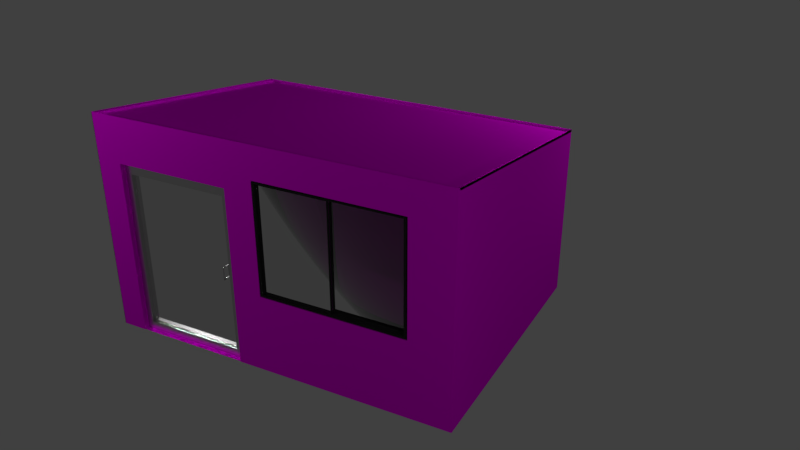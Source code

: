 # Source: Porteria.blend  (saved by Blender 2.79.0; exported with 4.5.12 LTS)
import bpy
from mathutils import Matrix  # noqa: F401  (used for matrix-valued properties, if any)

bpy.ops.wm.read_factory_settings(use_empty=True)
scene = bpy.context.scene
scene.name = 'Scene'

# ---- collections
col_collection_1 = bpy.data.collections.new('Collection 1'); scene.collection.children.link(col_collection_1)

# ---- images (referenced by path relative to the original .blend; pixels are not part of the script)
import os
ASSET_DIR = os.environ.get("B2B_ASSET_DIR", "")  # directory of the original .blend (textures are referenced by path, not embedded)
HERE = os.path.dirname(os.path.abspath(__file__))  # packed textures are extracted next to this script under _unpacked/

def load_image(name, relpath, width, height, colorspace="sRGB"):
    """Load a texture the original file referenced (path relative to the .blend, or extracted next to this script)."""
    p = next((c for c in (os.path.join(HERE, relpath), os.path.join(ASSET_DIR, relpath)) if relpath and os.path.exists(c)), "")
    if p:
        img = bpy.data.images.load(p, check_existing=True)
        img.name = name
    else:  # same state as the original file: an image datablock whose file is absent (Cycles renders it pink)
        img = bpy.data.images.new(name, width, height)
        img.source = "FILE"
        img.filepath = "//" + (relpath or name)
    img.colorspace_settings.name = colorspace
    return img
img_ladrillo2_jpg_001 = load_image('ladrillo2.jpg.001', 'ladrillo2.jpg', 1024, 1024, 'sRGB')

# ---- materials (node trees are filled in below, after node groups)
mat_materialladrillos = bpy.data.materials.new('MaterialLadrillos')
mat_materialladrillos.alpha_threshold = 0.0
mat_materialladrillos.roughness = 0.5
mat_metal = bpy.data.materials.new('metal')
mat_metal.alpha_threshold = 0.0
mat_metal.roughness = 0.5
mat_metal.line_color = (0.0, 0.0, 0.0, 1.0)
mat_vidrio = bpy.data.materials.new('vidrio')
mat_vidrio.alpha_threshold = 0.0
mat_vidrio.roughness = 0.5
mat_marco = bpy.data.materials.new('marco')
mat_marco.alpha_threshold = 0.0
mat_marco.diffuse_color = (0.01739, 0.01739, 0.01739, 1.0)
mat_marco.roughness = 0.5
mat_marco.line_color = (0.0, 0.0, 0.0, 1.0)
mat_vidrio_001 = bpy.data.materials.new('vidrio.001')
mat_vidrio_001.alpha_threshold = 0.0
mat_vidrio_001.diffuse_color = (0.7613, 0.7613, 0.7613, 1.0)
mat_vidrio_001.roughness = 0.5
mat_vidrio_001.specular_intensity = 1.0
mat_vidrio_002 = bpy.data.materials.new('vidrio.002')
mat_vidrio_002.alpha_threshold = 0.0
mat_vidrio_002.roughness = 0.5
mat_vidrio_002.specular_intensity = 1.0

# ---- material node trees
mat_materialladrillos.use_nodes = True; mat_materialladrillos.node_tree.nodes.clear()
_N = mat_materialladrillos.node_tree.nodes; _L = mat_materialladrillos.node_tree.links
n0 = _N.new('ShaderNodeOutputMaterial'); n0.name = 'Material Output'; n0.location = (300, 300)
n1 = _N.new('ShaderNodeBsdfDiffuse'); n1.name = 'Diffuse BSDF'; n1.location = (-129, 242)
n2 = _N.new('ShaderNodeBsdfAnisotropic'); n2.name = 'Glossy BSDF'; n2.location = (-129, 426)
n2.distribution = 'GGX'
n2.inputs[1].default_value = 0.4472
n3 = _N.new('ShaderNodeMixShader'); n3.name = 'Mix Shader'; n3.location = (86, 300)
n4 = _N.new('ShaderNodeTexImage'); n4.name = 'Image Texture'; n4.location = (-372, 365)
n4.width = 140
n4.image = img_ladrillo2_jpg_001
n5 = _N.new('ShaderNodeMath'); n5.name = 'Math'; n5.location = (22, 596)
n5.operation = 'MULTIPLY'
n5.inputs[1].default_value = 1.4
n6 = _N.new('ShaderNodeTexCoord'); n6.name = 'Texture Coordinate'; n6.location = (-610, 391)
n7 = _N.new('ShaderNodeDisplacement'); n7.name = 'Displacement'; n7.location = (0, 0)
n7.inputs[1].default_value = 0.0
n7.inputs[2].default_value = 0.1
_L.new(n2.outputs[0], n3.inputs[1])
_L.new(n1.outputs[0], n3.inputs[2])
_L.new(n3.outputs[0], n0.inputs[0])
_L.new(n4.outputs[0], n2.inputs[0])
_L.new(n4.outputs[0], n1.inputs[0])
_L.new(n4.outputs[0], n5.inputs[0])
_L.new(n6.outputs[2], n4.inputs[0])
_L.new(n5.outputs[0], n7.inputs[0])
_L.new(n7.outputs[0], n0.inputs[2])
n0.is_active_output = True
mat_metal.use_nodes = True; mat_metal.node_tree.nodes.clear()
_N = mat_metal.node_tree.nodes; _L = mat_metal.node_tree.links
n0 = _N.new('ShaderNodeOutputMaterial'); n0.name = 'Material Output'; n0.location = (300, 300)
n1 = _N.new('ShaderNodeBsdfAnisotropic'); n1.name = 'Glossy BSDF'; n1.location = (10, 300)
n1.distribution = 'GGX'
n1.inputs[0].default_value = (0.5849, 0.5849, 0.5849, 1.0)
n1.inputs[1].default_value = 0.3162
_L.new(n1.outputs[0], n0.inputs[0])
n0.is_active_output = True
mat_vidrio.use_nodes = True; mat_vidrio.node_tree.nodes.clear()
_N = mat_vidrio.node_tree.nodes; _L = mat_vidrio.node_tree.links
n0 = _N.new('ShaderNodeOutputMaterial'); n0.name = 'Material Output'; n0.location = (300, 300)
n1 = _N.new('ShaderNodeBsdfGlass'); n1.name = 'Glass BSDF'; n1.location = (10, 300)
n1.distribution = 'BECKMANN'
n1.inputs[0].default_value = (0.8, 0.8, 0.8, 1.0)
n1.inputs[2].default_value = 1.45
_L.new(n1.outputs[0], n0.inputs[0])
n0.is_active_output = True
mat_vidrio_001.use_nodes = True; mat_vidrio_001.node_tree.nodes.clear()
_N = mat_vidrio_001.node_tree.nodes; _L = mat_vidrio_001.node_tree.links
n0 = _N.new('ShaderNodeOutputMaterial'); n0.name = 'Material Output'; n0.location = (300, 300)
n1 = _N.new('ShaderNodeBsdfGlass'); n1.name = 'Glass BSDF'; n1.location = (10, 300)
n1.distribution = 'BECKMANN'
n1.inputs[0].default_value = (0.7613, 0.7613, 0.7613, 1.0)
n1.inputs[2].default_value = 1.45
_L.new(n1.outputs[0], n0.inputs[0])
n0.is_active_output = True
mat_vidrio_002.use_nodes = True; mat_vidrio_002.node_tree.nodes.clear()
_N = mat_vidrio_002.node_tree.nodes; _L = mat_vidrio_002.node_tree.links
n0 = _N.new('ShaderNodeOutputMaterial'); n0.name = 'Material Output'; n0.location = (300, 300)
n1 = _N.new('ShaderNodeBsdfGlass'); n1.name = 'Glass BSDF'; n1.location = (10, 300)
n1.distribution = 'BECKMANN'
n1.inputs[0].default_value = (0.8, 0.8, 0.8, 1.0)
n1.inputs[2].default_value = 1.45
_L.new(n1.outputs[0], n0.inputs[0])
n0.is_active_output = True

# ---- world
world_world = bpy.data.worlds.new('World'); scene.world = world_world
world_world.color = (0.05088, 0.05088, 0.05088)
world_world.use_sun_shadow = False
world_world.sun_shadow_jitter_overblur = 0.0
world_world.cycles.sampling_method = 'MANUAL'

# ---- cameras
cam_camera = bpy.data.cameras.new('Camera')
cam_camera.clip_end = 100.0
cam_camera.lens = 35.0
cam_camera.sensor_width = 32.0
cam_camera.sensor_height = 18.0
cam_camera.ortho_scale = 7.314
cam_camera.dof.focus_distance = 0.0

# ---- lights
light_lamp_002 = bpy.data.lights.new('Lamp.002', 'POINT')
light_lamp_002.transmission_factor = 0.0
light_lamp_002.cutoff_distance = 30.0
light_lamp_002.energy = 100.0
light_lamp_002.shadow_buffer_clip_start = 1.001
light_lamp_002.shadow_soft_size = 0.1
light_lamp_002.shadow_maximum_resolution = 0.006
light_lamp_002.use_absolute_resolution = True
light_lamp_001 = bpy.data.lights.new('Lamp.001', 'POINT')
light_lamp_001.transmission_factor = 0.0
light_lamp_001.cutoff_distance = 30.0
light_lamp_001.energy = 100.0
light_lamp_001.shadow_buffer_clip_start = 1.001
light_lamp_001.shadow_soft_size = 0.1
light_lamp_001.shadow_maximum_resolution = 0.006
light_lamp_001.use_absolute_resolution = True
light_lamp = bpy.data.lights.new('Lamp', 'POINT')
light_lamp.transmission_factor = 0.0
light_lamp.cutoff_distance = 30.0
light_lamp.energy = 100.0
light_lamp.shadow_buffer_clip_start = 1.001
light_lamp.shadow_soft_size = 0.1
light_lamp.shadow_maximum_resolution = 0.006
light_lamp.use_absolute_resolution = True

# ---- meshes
me_cube_004 = bpy.data.meshes.new('Cube.004')
me_cube_004.from_pydata([(-0.6858, -0.5869, 0.971), (-0.6858, 0.7144, 0.971), (-0.6859, -2.535, -0.1269), (-0.6859, -2.535, 1.118), (-0.6859, -0.9102, -0.1269), (-0.6859, -0.9102, 1.118), (-1.0, -3.0, -1.0), (-1.0, -3.0, 1.475), (-1.0, 1.0, -1.0), (-1.0, 1.0, 1.475), (1.995, -3.0, -1.0), (1.995, -3.0, 1.0), (1.995, 1.0, -1.0), (1.995, 1.0, 1.0), (-1.0, -2.535, -0.1269), (-1.0, -0.9102, -0.1269), (-1.0, -2.535, 1.118), (-1.0, -0.9102, 1.118), (-1.0, -0.5869, 0.971), (-1.0, 0.7144, -0.8695), (-1.0, 0.7144, -1.0), (-1.0, 0.7144, 0.971), (-0.6858, 0.7144, -1.0), (-1.0, -0.5869, -0.2752), (-0.6858, -0.5869, -1.0), (-1.0, -0.5869, -1.0), (-1.0, 0.9954, 1.475), (-1.0, 0.9954, -1.0), (1.995, 0.9954, -1.0), (1.995, 0.9954, 1.0), (-0.9936, 0.7144, -1.0), (-0.9936, -0.5858, -1.0), (-1.0, -3.0, -1.0), (-1.0, -3.0, 1.475), (1.995, -3.0, 1.0), (1.995, -3.0, -1.0), (-1.0, -3.0, -1.0), (-1.0, -3.0, 1.475), (1.995, -3.0, 1.0), (1.995, -3.0, -1.0), (-1.0, 0.9329, -1.0), (-1.0, 0.9329, 1.475), (1.995, 0.9329, 1.0), (1.995, 0.9329, -1.0), (1.98, 1.0, -1.0), (1.98, 1.0, 1.0), (1.98, -3.0, -1.0), (1.98, -3.0, 1.0), (-0.9361, 0.9842, 1.455), (-0.9361, 0.9842, -1.0), (1.995, 0.9842, -1.0), (1.995, 0.9842, 0.9796), (-0.9705, -3.0, 1.447), (-0.9705, 1.0, 1.447), (1.985, 1.0, 0.9717), (1.985, -3.0, 0.9717), (-0.9361, 0.9842, 1.455), (-0.9361, 0.9842, -1.0), (1.995, 0.9842, -1.0), (1.995, 0.9842, 0.9796), (-0.9361, -2.966, 1.455), (-0.9361, -2.966, -1.0), (1.995, -2.966, -1.0), (1.995, -2.966, 0.9796), (1.985, -3.0, 0.928), (1.985, 1.0, 0.928), (-0.9705, 1.0, 1.403), (-0.9705, -3.0, 1.403)], [], [(1, 0, 18, 21), (26, 29, 51, 48), (2, 14, 16, 3), (5, 3, 16, 17), (6, 7, 16, 14, 15, 23, 25), (9, 13, 29, 26), (12, 13, 11, 10), (11, 7, 33, 34), (8, 12, 10, 6, 25, 24, 22, 20), (9, 7, 52, 53), (15, 4, 5, 17), (8, 19, 21, 18, 23, 15, 17, 16, 7, 9), (14, 2, 4, 15), (8, 9, 26, 27), (22, 1, 21, 19, 20), (20, 19, 8), (18, 0, 24, 25, 23), (13, 12, 28, 29), (12, 8, 27, 28), (22, 24, 31, 30), (33, 32, 36, 37), (10, 11, 34, 35), (7, 6, 32, 33), (6, 10, 35, 32), (39, 38, 37, 36), (34, 33, 37, 38), (35, 34, 38, 39), (32, 35, 39, 36), (43, 42, 41, 40), (46, 47, 45, 44), (48, 51, 59, 56), (27, 26, 48, 49), (29, 28, 50, 51), (28, 27, 49, 50), (54, 53, 52, 55), (7, 11, 55, 52), (11, 13, 54, 55), (57, 56, 59, 58), (49, 48, 56, 57), (51, 50, 58, 59), (50, 49, 57, 58), (61, 60, 63, 62), (66, 65, 64, 67)])
_uv = me_cube_004.uv_layers.new(name='UVMap')
_uv.uv.foreach_set('vector', [0.0, 0.0, 0.0, 0.0, 0.0, 0.0, 0.0, 0.0, 0.0, 0.0, 0.0, 0.0, 0.0, 0.0, 0.0, 0.0, 0.0, 0.0, 0.0, 0.0, 0.0, 0.0, 0.0, 0.0, 0.0, 0.0, 0.0, 0.0, 0.0, 0.0, 0.0, 0.0, -0.3772, 1.321, -0.3772, -0.4183, -0.1644, -0.1668, -0.1644, 0.7075, 0.5788, 0.7075, 0.7272, 0.8117, 0.7272, 1.321, 0.0, 0.0, 0.0, 0.0, 0.0, 0.0, 0.0, 0.0, 1.501, -0.296, 1.501, 1.245, -0.5065, 1.245, -0.5065, -0.296, 0.0, 0.0, 0.0, 0.0, 0.0, 0.0, 0.0, 0.0, 0.0, 0.0, 0.0, 0.0, 0.0, 0.0, 0.0, 0.0, 0.0, 0.0, 0.0, 0.0, 0.0, 0.0, 0.0, 0.0, 1.453, -0.4183, -0.3772, -0.4183, -0.3772, -0.4183, 1.453, -0.4183, 0.0, 0.0, 0.0, 0.0, 0.0, 0.0, 0.0, 0.0, 1.453, 1.321, 1.322, 1.229, 1.322, -0.0639, 0.7272, -0.0639, 0.7272, 0.8117, 0.5788, 0.7075, 0.5788, -0.1668, -0.1644, -0.1668, -0.3772, -0.4183, 1.453, -0.4183, 0.0, 0.0, 0.0, 0.0, 0.0, 0.0, 0.0, 0.0, 0.0, 0.0, 0.0, 0.0, 0.0, 0.0, 0.0, 0.0, 0.0, 0.0, 0.0, 0.0, 0.0, 0.0, 0.0, 0.0, 0.0, 0.0, 0.0, 0.0, 0.0, 0.0, 0.0, 0.0, 0.0, 0.0, 0.0, 0.0, 0.0, 0.0, 0.0, 0.0, 0.0, 0.0, 0.0, 0.0, 0.0, 0.0, 0.0, 0.0, 0.0, 0.0, 0.0, 0.0, 0.0, 0.0, 0.0, 0.0, 0.0, 0.0, 0.0, 0.0, 0.0, 0.0, 0.0, 0.0, 0.0, 0.0, 0.0, 0.0, 0.0, 0.0, 0.0, 0.0, 0.0, 0.0, 0.0, 0.0, 0.0, 0.0, 0.0, 0.0, 0.0, 0.0, 0.0, 0.0, 0.0, 0.0, 0.0, 0.0, 0.0, 0.0, 0.0, 0.0, 0.0, 0.0, 0.0, 0.0, 0.0, 0.0, 1.264, -0.3032, 1.264, 1.092, -0.09616, 1.424, -0.09616, -0.3032, 0.0, 0.0, 0.0, 0.0, 0.0, 0.0, 0.0, 0.0, 0.0, 0.0, 0.0, 0.0, 0.0, 0.0, 0.0, 0.0, 0.0, 0.0, 0.0, 0.0, 0.0, 0.0, 0.0, 0.0, -1.121, 0.7681, -1.121, -1.488, 0.2919, -2.024, 0.2919, 0.7681, 0.7661, 0.7681, 0.7661, 3.024, -1.121, 3.024, -1.121, 0.7681, 0.0, 0.0, 0.0, 0.0, 0.0, 0.0, 0.0, 0.0, 0.0, 0.0, 0.0, 0.0, 0.0, 0.0, 0.0, 0.0, 0.0, 0.0, 0.0, 0.0, 0.0, 0.0, 0.0, 0.0, 0.0, 0.0, 0.0, 0.0, 0.0, 0.0, 0.0, 0.0, -0.4872, 1.88, -0.4872, -0.88, 1.041, -0.88, 1.041, 1.88, 0.0, 0.0, 0.0, 0.0, 0.0, 0.0, 0.0, 0.0, -0.5065, 1.245, 1.501, 1.245, 1.501, 1.245, -0.5065, 1.245, 1.674, -2.001, 1.674, 0.7681, 0.2919, 0.2319, 0.2919, -2.001, 0.0, 0.0, 0.0, 0.0, 0.0, 0.0, 0.0, 0.0, 0.0, 0.0, 0.0, 0.0, 0.0, 0.0, 0.0, 0.0, 0.0, 0.0, 0.0, 0.0, 0.0, 0.0, 0.0, 0.0, 1.674, -2.001, 1.674, 0.7681, 0.2919, 0.2319, 0.2919, -2.001, -0.4872, 1.88, -0.4872, -0.88, 1.041, -0.88, 1.041, 1.88])
_ca = me_cube_004.color_attributes.new('Col', 'BYTE_COLOR', 'CORNER')
_ca.data.foreach_set('color', [1.0, 1.0, 1.0, 1.0, 1.0, 1.0, 1.0, 1.0, 1.0, 1.0, 1.0, 1.0, 1.0, 1.0, 1.0, 1.0, 1.0, 1.0, 1.0, 1.0, 1.0, 1.0, 1.0, 1.0, 1.0, 1.0, 1.0, 1.0, 1.0, 1.0, 1.0, 1.0, 1.0, 1.0, 1.0, 1.0, 1.0, 1.0, 1.0, 1.0, 1.0, 1.0, 1.0, 1.0, 1.0, 1.0, 1.0, 1.0, 1.0, 1.0, 1.0, 1.0, 1.0, 1.0, 1.0, 1.0, 1.0, 1.0, 1.0, 1.0, 1.0, 1.0, 1.0, 1.0, 1.0, 1.0, 1.0, 1.0, 1.0, 1.0, 1.0, 1.0, 1.0, 1.0, 1.0, 1.0, 1.0, 1.0, 1.0, 1.0, 1.0, 1.0, 1.0, 1.0, 1.0, 1.0, 1.0, 1.0, 1.0, 1.0, 1.0, 1.0, 1.0, 1.0, 1.0, 1.0, 1.0, 1.0, 1.0, 1.0, 1.0, 1.0, 1.0, 1.0, 1.0, 1.0, 1.0, 1.0, 1.0, 1.0, 1.0, 1.0, 1.0, 1.0, 1.0, 1.0, 1.0, 1.0, 1.0, 1.0, 1.0, 1.0, 1.0, 1.0, 1.0, 1.0, 1.0, 1.0, 1.0, 1.0, 1.0, 1.0, 1.0, 1.0, 1.0, 1.0, 1.0, 1.0, 1.0, 1.0, 1.0, 1.0, 1.0, 1.0, 1.0, 1.0, 1.0, 1.0, 1.0, 1.0, 1.0, 1.0, 1.0, 1.0, 1.0, 1.0, 1.0, 1.0, 1.0, 1.0, 1.0, 1.0, 1.0, 1.0, 1.0, 1.0, 1.0, 1.0, 1.0, 1.0, 1.0, 1.0, 1.0, 1.0, 1.0, 1.0, 1.0, 1.0, 1.0, 1.0, 1.0, 1.0, 1.0, 1.0, 1.0, 1.0, 1.0, 1.0, 1.0, 1.0, 1.0, 1.0, 1.0, 1.0, 1.0, 1.0, 1.0, 1.0, 1.0, 1.0, 1.0, 1.0, 1.0, 1.0, 1.0, 1.0, 1.0, 1.0, 1.0, 1.0, 1.0, 1.0, 1.0, 1.0, 1.0, 1.0, 1.0, 1.0, 1.0, 1.0, 1.0, 1.0, 1.0, 1.0, 1.0, 1.0, 1.0, 1.0, 1.0, 1.0, 1.0, 1.0, 1.0, 1.0, 1.0, 1.0, 1.0, 1.0, 1.0, 1.0, 1.0, 1.0, 1.0, 1.0, 1.0, 1.0, 1.0, 1.0, 1.0, 1.0, 1.0, 1.0, 1.0, 1.0, 1.0, 1.0, 1.0, 1.0, 1.0, 1.0, 1.0, 1.0, 1.0, 1.0, 1.0, 1.0, 1.0, 1.0, 1.0, 1.0, 1.0, 1.0, 1.0, 1.0, 1.0, 1.0, 1.0, 1.0, 1.0, 1.0, 1.0, 1.0, 1.0, 1.0, 1.0, 1.0, 1.0, 1.0, 1.0, 1.0, 1.0, 1.0, 1.0, 1.0, 1.0, 1.0, 1.0, 1.0, 1.0, 1.0, 1.0, 1.0, 1.0, 1.0, 1.0, 1.0, 1.0, 1.0, 1.0, 1.0, 1.0, 1.0, 1.0, 1.0, 1.0, 1.0, 1.0, 1.0, 1.0, 1.0, 1.0, 1.0, 1.0, 1.0, 1.0, 1.0, 1.0, 1.0, 1.0, 1.0, 1.0, 1.0, 1.0, 1.0, 1.0, 1.0, 1.0, 1.0, 1.0, 1.0, 1.0, 1.0, 1.0, 1.0, 1.0, 1.0, 1.0, 1.0, 1.0, 1.0, 1.0, 1.0, 1.0, 1.0, 1.0, 1.0, 1.0, 1.0, 1.0, 1.0, 1.0, 1.0, 1.0, 1.0, 1.0, 1.0, 1.0, 1.0, 1.0, 1.0, 1.0, 1.0, 1.0, 1.0, 1.0, 1.0, 1.0, 1.0, 1.0, 1.0, 1.0, 1.0, 1.0, 1.0, 1.0, 1.0, 1.0, 1.0, 1.0, 1.0, 1.0, 1.0, 1.0, 1.0, 1.0, 1.0, 1.0, 1.0, 1.0, 1.0, 1.0, 1.0, 1.0, 1.0, 1.0, 1.0, 1.0, 1.0, 1.0, 1.0, 1.0, 1.0, 1.0, 1.0, 1.0, 1.0, 1.0, 1.0, 1.0, 1.0, 1.0, 1.0, 1.0, 1.0, 1.0, 1.0, 1.0, 1.0, 1.0, 1.0, 1.0, 1.0, 1.0, 1.0, 1.0, 1.0, 1.0, 1.0, 1.0, 1.0, 1.0, 1.0, 1.0, 1.0, 1.0, 1.0, 1.0, 1.0, 1.0, 1.0, 1.0, 1.0, 1.0, 1.0, 1.0, 1.0, 1.0, 1.0, 1.0, 1.0, 1.0, 1.0, 1.0, 1.0, 1.0, 1.0, 1.0, 1.0, 1.0, 1.0, 1.0, 1.0, 1.0, 1.0, 1.0, 1.0, 1.0, 1.0, 1.0, 1.0, 1.0, 1.0, 1.0, 1.0, 1.0, 1.0, 1.0, 1.0, 1.0, 1.0, 1.0, 1.0, 1.0, 1.0, 1.0, 1.0, 1.0, 1.0, 1.0, 1.0, 1.0, 1.0, 1.0, 1.0, 1.0, 1.0, 1.0, 1.0, 1.0, 1.0, 1.0, 1.0, 1.0, 1.0, 1.0, 1.0, 1.0, 1.0, 1.0, 1.0, 1.0, 1.0, 1.0, 1.0, 1.0, 1.0, 1.0, 1.0, 1.0, 1.0, 1.0, 1.0, 1.0, 1.0, 1.0, 1.0, 1.0, 1.0, 1.0, 1.0, 1.0, 1.0, 1.0, 1.0, 1.0, 1.0, 1.0, 1.0, 1.0, 1.0, 1.0, 1.0, 1.0, 1.0, 1.0, 1.0, 1.0, 1.0, 1.0, 1.0, 1.0, 1.0, 1.0, 1.0, 1.0, 1.0, 1.0, 1.0, 1.0, 1.0, 1.0, 1.0, 1.0, 1.0, 1.0, 1.0, 1.0, 1.0, 1.0, 1.0, 1.0, 1.0, 1.0, 1.0, 1.0, 1.0, 1.0, 1.0, 1.0, 1.0, 1.0, 1.0, 1.0, 1.0, 1.0, 1.0, 1.0, 1.0, 1.0, 1.0, 1.0, 1.0, 1.0, 1.0, 1.0, 1.0, 1.0, 1.0, 1.0, 1.0, 1.0, 1.0, 1.0, 1.0, 1.0, 1.0, 1.0, 1.0, 1.0, 1.0, 1.0, 1.0, 1.0, 1.0, 1.0, 1.0, 1.0, 1.0, 1.0, 1.0, 1.0, 1.0, 1.0, 1.0, 1.0, 1.0, 1.0, 1.0, 1.0, 1.0, 1.0, 1.0, 1.0, 1.0, 1.0, 1.0, 1.0, 1.0, 1.0, 1.0, 1.0, 1.0, 1.0, 1.0, 1.0, 1.0, 1.0, 1.0, 1.0, 1.0, 1.0, 1.0, 1.0, 1.0, 1.0, 1.0, 1.0, 1.0, 1.0, 1.0, 1.0, 1.0, 1.0, 1.0, 1.0, 1.0, 1.0, 1.0, 1.0, 1.0, 1.0, 1.0, 1.0, 1.0, 1.0, 1.0, 1.0, 1.0, 1.0, 1.0, 1.0, 1.0, 1.0, 1.0, 1.0, 1.0, 1.0, 1.0, 1.0, 1.0, 1.0, 1.0, 1.0, 1.0, 1.0, 1.0, 1.0, 1.0, 1.0, 1.0, 1.0, 1.0, 1.0, 1.0, 1.0, 1.0, 1.0, 1.0, 1.0, 1.0, 1.0, 1.0, 1.0, 1.0, 1.0, 1.0, 1.0, 1.0, 1.0, 1.0, 1.0, 1.0, 1.0, 1.0, 1.0, 1.0, 1.0, 1.0, 1.0, 1.0, 1.0, 1.0, 1.0, 1.0])
me_cube_004.materials.append(mat_materialladrillos)
me_cube_004.use_remesh_preserve_volume = False
me_cube_004.use_remesh_preserve_attributes = False
me_cube_004.use_mirror_vertex_groups = False
me_cube_004.update()
me_cube = bpy.data.meshes.new('Cube')
me_cube.from_pydata([(1.0, 1.0, -1.0), (1.0, -1.0, -1.0), (-1.0, -1.0, -1.0), (-1.0, 1.0, -1.0), (1.0, 1.0, 1.0), (1.0, -1.0, 1.0), (-1.0, -1.0, 1.0), (-1.0, 1.0, 1.0), (-1.0, -0.8789, -0.8789), (1.0, -0.8789, 0.5179), (1.0, -0.8789, -0.8789), (-1.0, -0.8789, -0.5179), (1.0, -0.8789, 0.8789), (-1.0, -0.8789, 0.8789), (-1.0, 0.8789, -0.8789), (1.0, 0.8789, -0.8789), (1.0, 0.8789, -0.5179), (-1.0, 0.8789, 0.8789), (1.0, 0.8789, 0.8789)], [], [(0, 1, 2, 3), (4, 7, 6, 5), (0, 4, 5, 9, 12, 18, 16), (1, 5, 6, 2), (2, 6, 7, 3, 14, 17, 13, 11), (4, 0, 3, 7), (12, 13, 17, 18), (15, 14, 8, 10), (15, 10, 9, 5, 1, 0, 16), (18, 17, 14, 15, 16), (10, 8, 11, 13, 12, 9), (8, 14, 3, 2, 11)])
me_cube.materials.append(mat_metal)
me_cube.use_remesh_preserve_volume = False
me_cube.use_remesh_preserve_attributes = False
me_cube.use_mirror_vertex_groups = False
me_cube.update()
me_cube_002 = bpy.data.meshes.new('Cube.002')
me_cube_002.from_pydata([(1.0, 1.0, -1.0), (1.0, -1.0, -1.0), (-1.0, -1.0, -1.0), (-1.0, 1.0, -1.0), (1.0, 1.0, 1.0), (1.0, -1.0, 1.0), (-1.0, -1.0, 1.0), (-1.0, 1.0, 1.0), (-1.0, -0.8789, -0.8789), (1.0, -0.8789, 0.5179), (1.0, -0.8789, -0.8789), (-1.0, -0.8789, -0.5179), (1.0, -0.8789, 0.8789), (-1.0, -0.8789, 0.8789), (-1.0, 0.8789, -0.8789), (1.0, 0.8789, -0.8789), (1.0, 0.8789, -0.5179), (-1.0, 0.8789, 0.8789), (1.0, 0.8789, 0.8789)], [], [(0, 1, 2, 3), (4, 7, 6, 5), (0, 4, 5, 9, 12, 18, 16), (1, 5, 6, 2), (2, 6, 7, 3, 14, 17, 13, 11), (4, 0, 3, 7), (12, 13, 17, 18), (15, 14, 8, 10), (15, 10, 9, 5, 1, 0, 16), (18, 17, 14, 15, 16), (10, 8, 11, 13, 12, 9), (8, 14, 3, 2, 11)])
me_cube_002.materials.append(mat_metal)
me_cube_002.use_remesh_preserve_volume = False
me_cube_002.use_remesh_preserve_attributes = False
me_cube_002.use_mirror_vertex_groups = False
me_cube_002.update()
me_cube_001 = bpy.data.meshes.new('Cube.001')
me_cube_001.from_pydata([(-1.0, -1.0, -1.0), (-1.0, 1.0, -1.0), (-1.0, -1.0, 1.0), (-1.0, 1.0, 1.0)], [], [(0, 2, 3, 1)])
me_cube_001.materials.append(mat_vidrio)
me_cube_001.use_remesh_preserve_volume = False
me_cube_001.use_remesh_preserve_attributes = False
me_cube_001.use_mirror_vertex_groups = False
me_cube_001.update()
me_cube_003 = bpy.data.meshes.new('Cube.003')
me_cube_003.from_pydata([(0.6019, 1.0, 0.001316), (0.6019, 0.92, 0.001316), (-1.0, 0.92, 0.001316), (-1.0, 1.0, 0.001316), (0.6019, 1.0, 1.203), (0.6019, 0.92, 1.203), (-1.0, 0.92, 1.203), (-1.0, 1.0, 1.203), (-0.9749, 1.0, 1.188), (-0.9749, 0.92, 1.188), (-0.9749, 1.0, 0.02215), (-0.9749, 0.92, 1.12), (-0.9749, 0.92, 0.02215), (-0.9749, 1.0, 1.184), (0.5797, 1.0, 0.02215), (0.5797, 0.92, 0.02215), (0.5797, 1.0, 1.188), (0.5797, 1.0, 1.048), (0.5797, 0.92, 0.08999), (0.5797, 0.92, 1.188)], [], [(0, 1, 2, 3), (4, 7, 6, 5), (0, 4, 5, 1), (1, 5, 6, 11, 9, 19, 18), (2, 6, 7, 3), (4, 17, 16, 8, 13, 7), (14, 15, 18, 19, 16, 17), (16, 19, 9, 8), (7, 13, 10, 14, 17, 4, 0, 3), (10, 12, 15, 14), (15, 12, 11, 6, 2, 1, 18), (12, 10, 13, 8, 9, 11)])
me_cube_003.materials.append(mat_marco)
me_cube_003.use_remesh_preserve_volume = False
me_cube_003.use_remesh_preserve_attributes = False
me_cube_003.use_mirror_vertex_groups = False
me_cube_003.update()
me_cube_006 = bpy.data.meshes.new('Cube.006')
me_cube_006.from_pydata([(-0.1993, 1.0, 0.001316), (-0.1993, 0.92, 0.001316), (-1.0, 0.92, 0.001316), (-1.0, 1.0, 0.001316), (-0.1993, 1.0, 1.203), (-0.1993, 0.92, 1.203), (-1.0, 0.92, 1.203), (-1.0, 1.0, 1.203), (-0.9913, 1.0, 1.185), (-0.9913, 0.92, 1.185), (-0.9913, 0.92, 0.01367), (-0.9913, 1.0, 0.01367), (-0.2103, 0.92, 0.01367), (-0.2103, 1.0, 0.01367), (-0.2103, 0.92, 1.185), (-0.2103, 1.0, 1.185), (-0.2103, 0.92, 0.8796), (-0.2103, 1.0, 0.4409)], [], [(0, 1, 2, 3), (4, 7, 6, 5), (0, 4, 5, 1), (1, 5, 16, 12, 10, 9, 6, 2), (2, 6, 7, 3), (4, 0, 17, 15, 8, 7), (14, 15, 17, 13, 12, 16), (9, 8, 15, 14), (7, 8, 11, 13, 17, 0, 3), (12, 13, 11, 10), (6, 9, 14, 16, 5), (8, 9, 10, 11)])
me_cube_006.materials.append(mat_marco)
me_cube_006.use_remesh_preserve_volume = False
me_cube_006.use_remesh_preserve_attributes = False
me_cube_006.use_mirror_vertex_groups = False
me_cube_006.update()
me_plane_001 = bpy.data.meshes.new('Plane.001')
me_plane_001.from_pydata([(-1.052, -0.02759, -4.251e-08), (-0.2902, -0.02759, -4.251e-08), (-1.052, 1.113, -4.953e-09), (-0.2902, 1.113, -4.953e-09)], [], [(0, 1, 3, 2)])
me_plane_001.materials.append(mat_vidrio_001)
me_plane_001.use_remesh_preserve_volume = False
me_plane_001.use_remesh_preserve_attributes = False
me_plane_001.use_mirror_vertex_groups = False
me_plane_001.update()
me_cube_005 = bpy.data.meshes.new('Cube.005')
me_cube_005.from_pydata([(-0.1993, 1.0, 0.001316), (-0.1993, 0.92, 0.001316), (-1.0, 0.92, 0.001316), (-1.0, 1.0, 0.001316), (-0.1993, 1.0, 1.203), (-0.1993, 0.92, 1.203), (-1.0, 0.92, 1.203), (-1.0, 1.0, 1.203), (-0.9913, 1.0, 1.185), (-0.9913, 0.92, 1.185), (-0.9913, 0.92, 0.01367), (-0.9913, 1.0, 0.01367), (-0.2103, 0.92, 0.01367), (-0.2103, 1.0, 0.01367), (-0.2103, 0.92, 1.185), (-0.2103, 1.0, 1.185), (-0.2103, 0.92, 0.8796), (-0.2103, 1.0, 0.4409)], [], [(0, 1, 2, 3), (4, 7, 6, 5), (0, 4, 5, 1), (1, 5, 16, 12, 10, 9, 6, 2), (2, 6, 7, 3), (4, 0, 17, 15, 8, 7), (14, 15, 17, 13, 12, 16), (9, 8, 15, 14), (7, 8, 11, 13, 17, 0, 3), (12, 13, 11, 10), (6, 9, 14, 16, 5), (8, 9, 10, 11)])
me_cube_005.materials.append(mat_marco)
me_cube_005.use_remesh_preserve_volume = False
me_cube_005.use_remesh_preserve_attributes = False
me_cube_005.use_mirror_vertex_groups = False
me_cube_005.update()
me_plane = bpy.data.meshes.new('Plane')
me_plane.from_pydata([(-1.052, -0.02759, -4.251e-08), (-0.2902, -0.02759, -4.251e-08), (-1.052, 1.113, -4.953e-09), (-0.2902, 1.113, -4.953e-09)], [], [(0, 1, 3, 2)])
me_plane.materials.append(mat_vidrio_002)
me_plane.use_remesh_preserve_volume = False
me_plane.use_remesh_preserve_attributes = False
me_plane.use_mirror_vertex_groups = False
me_plane.update()

# ---- objects
ob_lamp_002 = bpy.data.objects.new('Lamp.002', light_lamp_002)
ob_lamp_001 = bpy.data.objects.new('Lamp.001', light_lamp_001)
ob_porter_a = bpy.data.objects.new('portería', me_cube_004)
ob_lamp = bpy.data.objects.new('Lamp', light_lamp)
ob_camera = bpy.data.objects.new('Camera', cam_camera)
ob_puerta = bpy.data.objects.new('Puerta', me_cube)
ob_chapa = bpy.data.objects.new('chapa', me_cube_002)
ob_vidrio = bpy.data.objects.new('vidrio', me_cube_001)
ob_ventana = bpy.data.objects.new('Ventana', me_cube_003)
ob_marcopequeno1 = bpy.data.objects.new('marcoPequeno1', me_cube_006)
ob_vidrio1 = bpy.data.objects.new('vidrio1', me_plane_001)
ob_marcopequeno2 = bpy.data.objects.new('marcoPequeno2', me_cube_005)
ob_vidrio2 = bpy.data.objects.new('vidrio2', me_plane)

# ---- transforms, parenting, visibility, modifiers, constraints
ob_lamp_002.location = (4.578, -4.551, 3.458)
ob_lamp_002.rotation_euler = (0.6503, 0.05522, 1.866)
ob_lamp_002.lock_rotations_4d = False
ob_lamp_002.empty_display_type = 'ARROWS'
ob_lamp_002.color = (0.0, 0.0, 0.0, 0.0)
ob_lamp_002.lineart.crease_threshold = 0.0
ob_lamp_001.location = (-2.737, -7.78, 3.458)
ob_lamp_001.rotation_euler = (0.6503, 0.05522, 1.866)
ob_lamp_001.lock_rotations_4d = False
ob_lamp_001.empty_display_type = 'ARROWS'
ob_lamp_001.color = (0.0, 0.0, 0.0, 0.0)
ob_lamp_001.lineart.crease_threshold = 0.0
ob_porter_a.location = (0.9599, -0.9405, 1.015)
ob_porter_a.scale = (1.002, 1.0, 1.0)
ob_porter_a.lineart.crease_threshold = 0.0
ob_lamp.location = (-2.737, 1.71, 3.458)
ob_lamp.rotation_euler = (0.6503, 0.05522, 1.866)
ob_lamp.lock_rotations_4d = False
ob_lamp.empty_display_type = 'ARROWS'
ob_lamp.color = (0.0, 0.0, 0.0, 0.0)
ob_lamp.lineart.crease_threshold = 0.0
ob_camera.location = (-5.91, -6.508, 5.344)
ob_camera.rotation_euler = (1.109, -0.0, -1.084)
ob_camera.lock_rotations_4d = False
ob_camera.empty_display_type = 'ARROWS'
ob_camera.color = (0.0, 0.0, 0.0, 0.0)
ob_camera.display_type = 'WIRE'
ob_camera.lineart.crease_threshold = 0.0
ob_puerta.location = (0.07082, -0.8691, 0.9833)
ob_puerta.rotation_euler = (0.0, -0.0, 3.142)
ob_puerta.scale = (0.05, 0.65, 1.0)
ob_puerta.lock_rotations_4d = False
ob_puerta.empty_display_type = 'ARROWS'
ob_puerta.lineart.crease_threshold = 0.0
ob_chapa.parent = ob_puerta
ob_chapa.matrix_parent_inverse = Matrix(((20.0, 0.0, 0.0, -1.416), (1.907e-06, 1.538, 0.0, 1.337), (0.0, 0.0, 1.0, -0.9833), (0.0, 0.0, 0.0, 1.0)))
ob_chapa.location = (0.07082, -0.3761, 0.9833)
ob_chapa.rotation_euler = (0.0, -0.0, 1.571)
ob_chapa.scale = (0.003583, 0.04658, 0.07166)
ob_chapa.lock_rotations_4d = False
ob_chapa.empty_display_type = 'ARROWS'
ob_chapa.lineart.crease_threshold = 0.0
ob_vidrio.parent = ob_puerta
ob_vidrio.matrix_parent_inverse = Matrix(((20.0, 0.0, 0.0, -1.416), (1.907e-06, 1.538, 0.0, 1.337), (0.0, 0.0, 1.0, -0.9833), (0.0, 0.0, 0.0, 1.0)))
ob_vidrio.location = (0.1549, -0.8691, 0.9833)
ob_vidrio.scale = (0.08295, 0.5713, 0.8789)
ob_vidrio.lock_rotations_4d = False
ob_vidrio.empty_display_type = 'ARROWS'
ob_vidrio.lineart.crease_threshold = 0.0
ob_ventana.location = (0.9527, -2.465, 0.901)
ob_ventana.rotation_euler = (0.0, -0.0, 1.571)
ob_ventana.scale = (1.0, 1.0, 1.016)
ob_ventana.lock_rotations_4d = False
ob_ventana.empty_display_type = 'ARROWS'
ob_ventana.lineart.crease_threshold = 0.0
ob_marcopequeno1.parent = ob_ventana
ob_marcopequeno1.location = (0.7739, 0.6811, 0.02087)
ob_marcopequeno1.scale = (0.9704, 0.2964, 0.9704)
ob_marcopequeno1.lock_rotations_4d = False
ob_marcopequeno1.empty_display_type = 'ARROWS'
ob_marcopequeno1.lineart.crease_threshold = 0.0
ob_vidrio1.parent = ob_marcopequeno1
ob_vidrio1.matrix_parent_inverse = Matrix(((1.03, 0.0, 0.0, -0.7974), (0.0, 3.374, 0.0, -2.298), (0.0, 0.0, 1.03, -0.02151), (0.0, 0.0, 0.0, 1.0)))
ob_vidrio1.location = (0.8643, 0.9652, 0.0593)
ob_vidrio1.rotation_euler = (1.571, -0.0, 0.0)
ob_vidrio1.lineart.crease_threshold = 0.0
ob_marcopequeno2.parent = ob_ventana
ob_marcopequeno2.location = (-0.004463, 0.6563, 0.02087)
ob_marcopequeno2.scale = (0.9704, 0.2964, 0.9704)
ob_marcopequeno2.lock_rotations_4d = False
ob_marcopequeno2.empty_display_type = 'ARROWS'
ob_marcopequeno2.lineart.crease_threshold = 0.0
ob_vidrio2.parent = ob_marcopequeno2
ob_vidrio2.matrix_parent_inverse = Matrix(((1.03, -9.313e-10, 0.0, 0.004599), (0.0, 3.374, 0.0, -2.215), (0.0, 0.0, 1.03, -0.02151), (0.0, 0.0, 0.0, 1.0)))
ob_vidrio2.location = (0.08146, 0.9413, 0.0593)
ob_vidrio2.rotation_euler = (1.571, -0.0, 0.0)
ob_vidrio2.lineart.crease_threshold = 0.0

# ---- collection membership
col_collection_1.objects.link(ob_lamp_002)
col_collection_1.objects.link(ob_lamp_001)
col_collection_1.objects.link(ob_porter_a)
col_collection_1.objects.link(ob_lamp)
col_collection_1.objects.link(ob_camera)
col_collection_1.objects.link(ob_puerta)
col_collection_1.objects.link(ob_chapa)
col_collection_1.objects.link(ob_vidrio)
col_collection_1.objects.link(ob_ventana)
col_collection_1.objects.link(ob_marcopequeno1)
col_collection_1.objects.link(ob_vidrio1)
col_collection_1.objects.link(ob_marcopequeno2)
col_collection_1.objects.link(ob_vidrio2)

# ---- scene / render settings (as saved in the file)
scene.camera = ob_camera
scene.frame_start = 1; scene.frame_end = 250; scene.frame_set(120)
scene.render.engine = 'CYCLES'
scene.render.resolution_percentage = 50
scene.render.dither_intensity = 0.0
scene.cycles.use_denoising = False
scene.cycles.samples = 128
scene.cycles.sampling_pattern = 'TABULATED_SOBOL'
scene.cycles.use_adaptive_sampling = False
scene.cycles.use_light_tree = False
scene.cycles.blur_glossy = 0.0
scene.cycles.sample_clamp_indirect = 0.0
scene.view_settings.view_transform = 'Standard'
bpy.context.view_layer.update()
